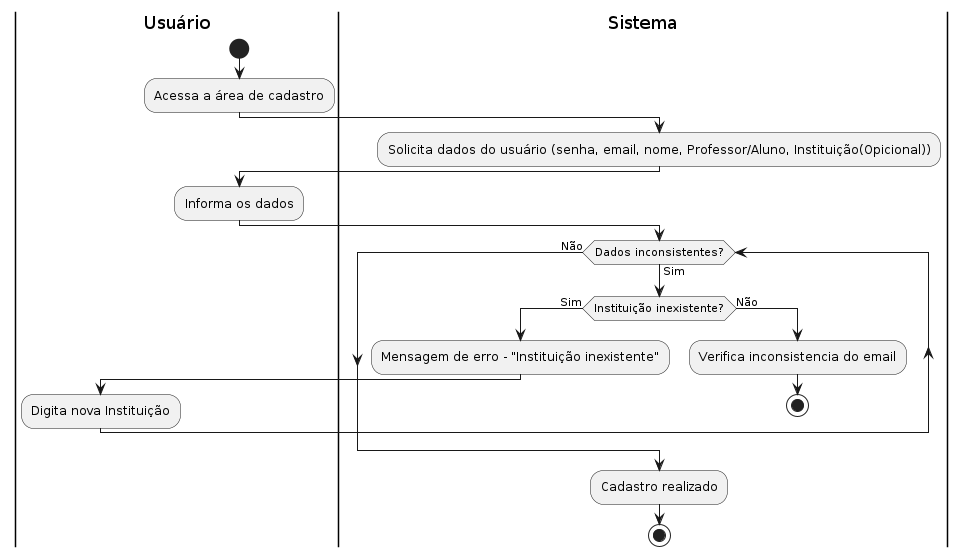

The diagram above was rendered by PlantUML. Its source (embedded in the PNG):
@startuml

|Usuário|
start
:Acessa a área de cadastro;

|Sistema|
:Solicita dados do usuário (senha, email, nome, Professor/Aluno, Instituição(Opicional));

|Usuário|
:Informa os dados;

|Sistema|
while (Dados inconsistentes?) is (Sim)
    if (Instituição inexistente?) then (Sim)
        :Mensagem de erro - "Instituição inexistente";

        |Usuário|
        :Digita nova Instituição;

        |Sistema|
    else (Não)
        :Verifica inconsistencia do email;
        stop
    endif

endwhile (Não)

|Sistema|
:Cadastro realizado;
stop

@enduml